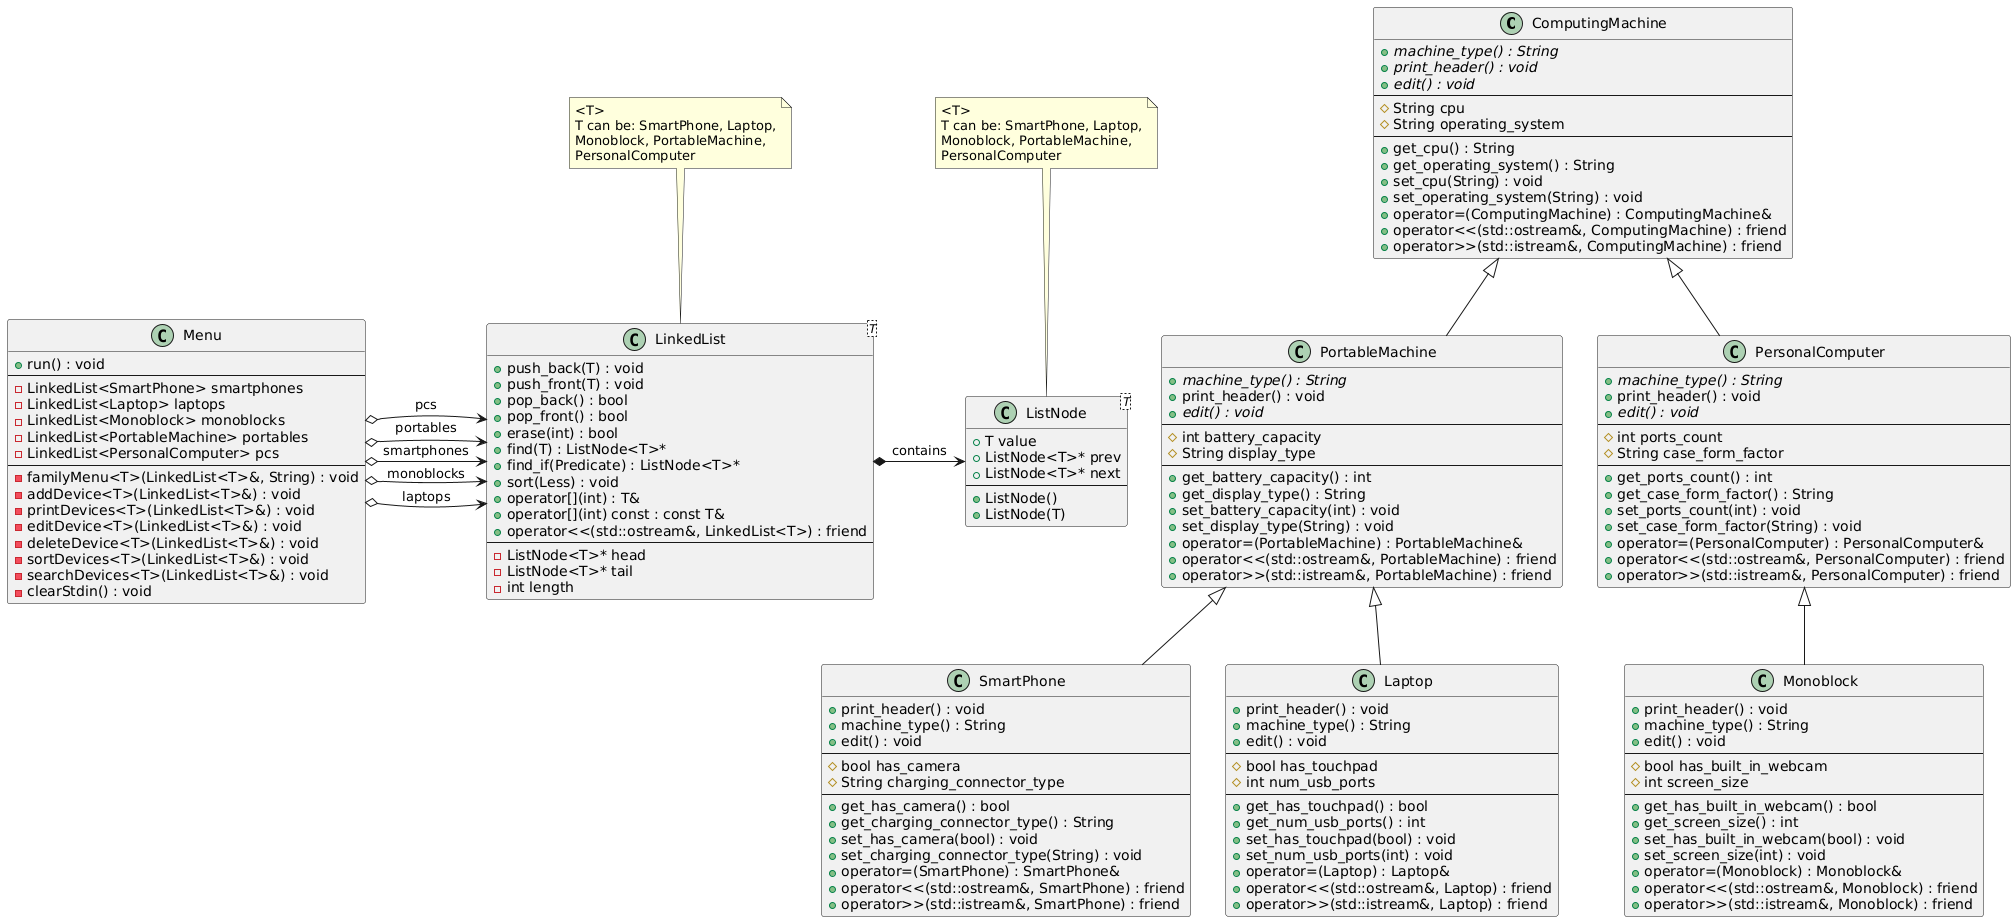

The diagram above was rendered by PlantUML. Its source (embedded in the PNG):
@startuml
!define abstract abstract
!define interface interface

class ComputingMachine {
  {abstract} + machine_type() : String
  {abstract} + print_header() : void
  {abstract} + edit() : void
  --
  # String cpu
  # String operating_system
  --
  + get_cpu() : String
  + get_operating_system() : String
  + set_cpu(String) : void
  + set_operating_system(String) : void
  + operator=(ComputingMachine) : ComputingMachine&
  + operator<<(std::ostream&, ComputingMachine) : friend
  + operator>>(std::istream&, ComputingMachine) : friend
}

class PortableMachine {
  {abstract} + machine_type() : String
  + print_header() : void
  {abstract} + edit() : void
  --
  # int battery_capacity
  # String display_type
  --
  + get_battery_capacity() : int
  + get_display_type() : String
  + set_battery_capacity(int) : void
  + set_display_type(String) : void
  + operator=(PortableMachine) : PortableMachine&
  + operator<<(std::ostream&, PortableMachine) : friend
  + operator>>(std::istream&, PortableMachine) : friend
}

class PersonalComputer {
  {abstract} + machine_type() : String
  + print_header() : void
  {abstract} + edit() : void
  --
  # int ports_count
  # String case_form_factor
  --
  + get_ports_count() : int
  + get_case_form_factor() : String
  + set_ports_count(int) : void
  + set_case_form_factor(String) : void
  + operator=(PersonalComputer) : PersonalComputer&
  + operator<<(std::ostream&, PersonalComputer) : friend
  + operator>>(std::istream&, PersonalComputer) : friend
}

class SmartPhone {
  + print_header() : void
  + machine_type() : String
  + edit() : void
  --
  # bool has_camera
  # String charging_connector_type
  --
  + get_has_camera() : bool
  + get_charging_connector_type() : String
  + set_has_camera(bool) : void
  + set_charging_connector_type(String) : void
  + operator=(SmartPhone) : SmartPhone&
  + operator<<(std::ostream&, SmartPhone) : friend
  + operator>>(std::istream&, SmartPhone) : friend
}

class Laptop {
  + print_header() : void
  + machine_type() : String
  + edit() : void
  --
  # bool has_touchpad
  # int num_usb_ports
  --
  + get_has_touchpad() : bool
  + get_num_usb_ports() : int
  + set_has_touchpad(bool) : void
  + set_num_usb_ports(int) : void
  + operator=(Laptop) : Laptop&
  + operator<<(std::ostream&, Laptop) : friend
  + operator>>(std::istream&, Laptop) : friend
}

class Monoblock {
  + print_header() : void
  + machine_type() : String
  + edit() : void
  --
  # bool has_built_in_webcam
  # int screen_size
  --
  + get_has_built_in_webcam() : bool
  + get_screen_size() : int
  + set_has_built_in_webcam(bool) : void
  + set_screen_size(int) : void
  + operator=(Monoblock) : Monoblock&
  + operator<<(std::ostream&, Monoblock) : friend
  + operator>>(std::istream&, Monoblock) : friend
}

class Menu {
  + run() : void
  --
  - LinkedList<SmartPhone> smartphones
  - LinkedList<Laptop> laptops
  - LinkedList<Monoblock> monoblocks
  - LinkedList<PortableMachine> portables
  - LinkedList<PersonalComputer> pcs
  --
  - familyMenu<T>(LinkedList<T>&, String) : void
  - addDevice<T>(LinkedList<T>&) : void
  - printDevices<T>(LinkedList<T>&) : void
  - editDevice<T>(LinkedList<T>&) : void
  - deleteDevice<T>(LinkedList<T>&) : void
  - sortDevices<T>(LinkedList<T>&) : void
  - searchDevices<T>(LinkedList<T>&) : void
  - clearStdin() : void
}

class LinkedList<T> {
  + push_back(T) : void
  + push_front(T) : void
  + pop_back() : bool
  + pop_front() : bool
  + erase(int) : bool
  + find(T) : ListNode<T>*
  + find_if(Predicate) : ListNode<T>*
  + sort(Less) : void
  + operator[](int) : T&
  + operator[](int) const : const T&
  + operator<<(std::ostream&, LinkedList<T>) : friend
  --
  - ListNode<T>* head
  - ListNode<T>* tail
  - int length
}

class ListNode<T> {
  + T value
  + ListNode<T>* prev
  + ListNode<T>* next
  --
  + ListNode()
  + ListNode(T)
}

' Наследование
ComputingMachine <|-- PortableMachine
ComputingMachine <|-- PersonalComputer
PortableMachine <|-- SmartPhone
PortableMachine <|-- Laptop
PersonalComputer <|-- Monoblock

' Композиция (LinkedList содержит ListNode)
LinkedList *-right-> ListNode : contains

' Агрегация (Menu использует LinkedList разных типов)
Menu o-right-> LinkedList : smartphones
Menu o-right-> LinkedList : laptops
Menu o-right-> LinkedList : monoblocks
Menu o-right-> LinkedList : portables
Menu o-right-> LinkedList : pcs

' Шаблонные параметры
note top of LinkedList
  <T>
  T can be: SmartPhone, Laptop,
  Monoblock, PortableMachine,
  PersonalComputer
end note

note top of ListNode
  <T>
  T can be: SmartPhone, Laptop,
  Monoblock, PortableMachine,
  PersonalComputer
end note
@enduml